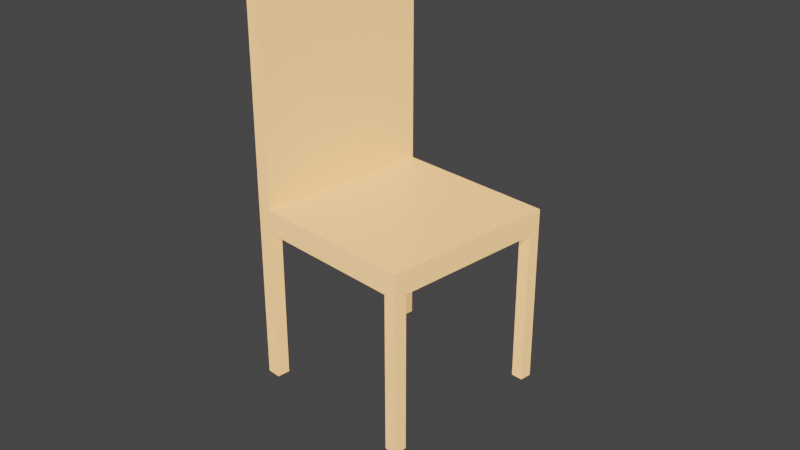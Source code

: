 # Source: chair.blend  (saved by Blender 2.80.75; exported with 4.5.12 LTS)
import bpy
from mathutils import Matrix  # noqa: F401  (used for matrix-valued properties, if any)

bpy.ops.wm.read_factory_settings(use_empty=True)
scene = bpy.context.scene
scene.name = 'Scene'

# ---- collections
col_collection = bpy.data.collections.new('Collection'); scene.collection.children.link(col_collection)

# ---- materials (node trees are filled in below, after node groups)
mat_material = bpy.data.materials.new('Material')
mat_material.alpha_threshold = 0.0
mat_material.use_transparent_shadow = False
mat_material.diffuse_color = (0.7991, 0.4072, 0.1714, 1.0)
mat_material.line_color = (0.0, 0.0, 0.0, 1.0)

# ---- material node trees
mat_material.use_nodes = True; mat_material.node_tree.nodes.clear()
_N = mat_material.node_tree.nodes; _L = mat_material.node_tree.links
n0 = _N.new('ShaderNodeOutputMaterial'); n0.name = 'Material Output'; n0.location = (300, 300)
n1 = _N.new('ShaderNodeBsdfPrincipled'); n1.name = 'Principled BSDF'; n1.location = (10, 300)
n1.distribution = 'GGX'
n1.subsurface_method = 'BURLEY'
n1.inputs[0].default_value = (0.7991, 0.4072, 0.1714, 1.0)
n1.inputs[2].default_value = 0.4
n1.inputs[3].default_value = 1.45
n1.inputs[27].default_value = (0.7991, 0.4072, 0.1714, 1.0)
n1.inputs[28].default_value = 1.0
_L.new(n1.outputs[0], n0.inputs[0])
n0.is_active_output = True

# ---- world
world_world = bpy.data.worlds.new('World'); scene.world = world_world
world_world.use_nodes = True; world_world.node_tree.nodes.clear()
_N = world_world.node_tree.nodes; _L = world_world.node_tree.links
n0 = _N.new('ShaderNodeOutputWorld'); n0.name = 'World Output'; n0.location = (300, 300)
n1 = _N.new('ShaderNodeBackground'); n1.name = 'Background'; n1.location = (10, 300)
n1.inputs[0].default_value = (0.05088, 0.05088, 0.05088, 1.0)
_L.new(n1.outputs[0], n0.inputs[0])
n0.is_active_output = True
world_world.color = (0.05088, 0.05088, 0.05088)
world_world.use_sun_shadow = False
world_world.sun_shadow_jitter_overblur = 0.0

# ---- cameras
cam_camera = bpy.data.cameras.new('Camera')
cam_camera.clip_end = 100.0
cam_camera.ortho_scale = 7.314

# ---- meshes
me_cube = bpy.data.meshes.new('Cube')
me_cube.from_pydata([(1.0, 1.0, 1.0), (1.0, 1.0, -1.0), (1.0, -1.0, 1.0), (1.0, -1.0, -1.0), (-1.0, 1.0, 1.0), (-1.0, 1.0, -1.0), (-1.0, -1.0, 1.0), (-1.0, -1.0, -1.0), (-0.8422, 1.0, -1.0), (-0.8422, -1.0, 1.0), (-0.8422, -1.0, -1.0), (-0.8422, 1.0, 1.0), (0.8665, -1.0, -1.0), (0.8665, 1.0, 1.0), (0.8665, 1.0, -1.0), (0.8665, -1.0, 1.0), (-1.0, -0.8556, -1.0), (1.0, -0.8556, 1.0), (-1.0, -0.8556, 1.0), (1.0, -0.8556, -1.0), (-0.8422, -0.8556, -1.0), (-0.8422, -0.8556, 1.0), (0.8665, -0.8556, 1.0), (0.8665, -0.8556, -1.0), (-1.0, 0.8643, 1.0), (1.0, 0.8643, -1.0), (-1.0, 0.8643, -1.0), (1.0, 0.8643, 1.0), (-0.8422, 0.8643, -1.0), (-0.8422, 0.8643, 1.0), (0.8665, 0.8643, 1.0), (0.8665, 0.8643, -1.0), (-0.8422, -1.0, 1.0), (-1.0, -1.0, 1.0), (1.0, -0.8556, 1.0), (1.0, -1.0, 1.0), (-1.0, 0.8643, 1.0), (-1.0, 1.0, 1.0), (0.8665, 1.0, 1.0), (1.0, 1.0, 1.0), (-0.8422, 1.0, 1.0), (-0.8422, -0.8556, 1.0), (0.8665, -1.0, 1.0), (0.8665, -0.8556, 1.0), (-1.0, -0.8556, 1.0), (1.0, 0.8643, 1.0), (-0.8422, 0.8643, 1.0), (0.8665, 0.8643, 1.0), (-0.8422, -1.0, 14.75), (-1.0, -1.0, 14.75), (1.0, -0.8556, 14.75), (1.0, -1.0, 14.75), (-1.0, 0.8643, 14.75), (-1.0, 1.0, 14.75), (0.8665, 1.0, 14.75), (1.0, 1.0, 14.75), (-0.8422, 1.0, 14.75), (-0.8422, -0.8556, 14.75), (0.8665, -1.0, 14.75), (0.8665, -0.8556, 14.75), (-1.0, -0.8556, 14.75), (1.0, 0.8643, 14.75), (-0.8422, 0.8643, 14.75), (0.8665, 0.8643, 14.75), (-1.0, -0.8556, -19.66), (-1.0, -1.0, -19.66), (-0.8422, 1.0, -19.66), (-1.0, 1.0, -19.66), (-0.8422, -1.0, -19.66), (-0.8422, -0.8556, -19.66), (-1.0, 0.8643, -19.66), (-0.8422, 0.8643, -19.66)], [], [(11, 4, 37, 40), (10, 9, 6, 7), (26, 24, 4, 5), (23, 19, 3, 12), (19, 17, 2, 3), (14, 13, 0, 1), (5, 4, 11, 8), (8, 28, 71, 66), (12, 15, 9, 10), (22, 21, 9, 15), (24, 29, 46, 36), (3, 2, 15, 12), (8, 11, 13, 14), (20, 23, 12, 10), (28, 31, 23, 20), (27, 30, 22, 17), (30, 29, 21, 22), (20, 10, 68, 69), (25, 27, 17, 19), (31, 25, 19, 23), (7, 6, 18, 16), (29, 24, 18, 21), (17, 22, 43, 34), (14, 1, 25, 31), (1, 0, 27, 25), (16, 26, 70, 64), (13, 11, 29, 30), (2, 17, 34, 35), (8, 14, 31, 28), (16, 18, 24, 26), (43, 42, 58, 59), (36, 46, 62, 52), (42, 35, 51, 58), (38, 47, 63, 54), (18, 6, 33, 44), (15, 2, 35, 42), (4, 24, 36, 37), (22, 15, 42, 43), (0, 13, 38, 39), (27, 0, 39, 45), (9, 21, 41, 32), (29, 11, 40, 46), (30, 27, 45, 47), (13, 30, 47, 38), (21, 18, 44, 41), (6, 9, 32, 33), (57, 60, 49, 48), (50, 59, 58, 51), (56, 53, 52, 62), (55, 54, 63, 61), (33, 32, 48, 49), (47, 45, 61, 63), (44, 33, 49, 60), (35, 34, 50, 51), (34, 43, 59, 50), (37, 36, 52, 53), (41, 44, 60, 57), (39, 38, 54, 55), (45, 39, 55, 61), (40, 37, 53, 56), (46, 40, 56, 62), (32, 41, 57, 48), (64, 69, 68, 65), (70, 71, 69, 64), (67, 66, 71, 70), (26, 5, 67, 70), (7, 16, 64, 65), (10, 7, 65, 68), (5, 8, 66, 67), (28, 20, 69, 71)])
_uv = me_cube.uv_layers.new(name='UVMap')
_uv.uv.foreach_set('vector', [0.875, 0.5197, 0.875, 0.5, 0.875, 0.5, 0.875, 0.5197, 0.375, 0.4803, 0.625, 0.4803, 0.625, 0.5, 0.375, 0.5, 0.375, 0.733, 0.625, 0.733, 0.625, 0.75, 0.375, 0.75, 0.6083, 0.9819, 0.625, 0.9819, 0.625, 1.0, 0.6083, 1.0, 0.125, 0.7319, 0.375, 0.7319, 0.375, 0.75, 0.125, 0.75, 0.625, 0.7333, 0.875, 0.7333, 0.875, 0.75, 0.625, 0.75, 0.625, 0.5, 0.875, 0.5, 0.875, 0.5197, 0.625, 0.5197, 0.3947, 0.75, 0.3947, 0.767, 0.3947, 0.767, 0.3947, 0.75, 0.375, 0.2667, 0.625, 0.2667, 0.625, 0.4803, 0.375, 0.4803, 0.3917, 0.2319, 0.6053, 0.2319, 0.6053, 0.25, 0.3917, 0.25, 0.625, 0.01696, 0.6053, 0.01696, 0.6053, 0.01696, 0.625, 0.01696, 0.375, 0.25, 0.625, 0.25, 0.625, 0.2667, 0.375, 0.2667, 0.625, 0.5197, 0.875, 0.5197, 0.875, 0.7333, 0.625, 0.7333, 0.3947, 0.9819, 0.6083, 0.9819, 0.6083, 1.0, 0.3947, 1.0, 0.3947, 0.767, 0.6083, 0.767, 0.6083, 0.9819, 0.3947, 0.9819, 0.375, 0.01696, 0.3917, 0.01696, 0.3917, 0.2319, 0.375, 0.2319, 0.3917, 0.01696, 0.6053, 0.01696, 0.6053, 0.2319, 0.3917, 0.2319, 0.3947, 0.9819, 0.3947, 1.0, 0.3947, 1.0, 0.3947, 0.9819, 0.125, 0.517, 0.375, 0.517, 0.375, 0.7319, 0.125, 0.7319, 0.6083, 0.767, 0.625, 0.767, 0.625, 0.9819, 0.6083, 0.9819, 0.375, 0.5, 0.625, 0.5, 0.625, 0.5181, 0.375, 0.5181, 0.6053, 0.01696, 0.625, 0.01696, 0.625, 0.2319, 0.6053, 0.2319, 0.375, 0.2319, 0.3917, 0.2319, 0.3917, 0.2319, 0.375, 0.2319, 0.6083, 0.75, 0.625, 0.75, 0.625, 0.767, 0.6083, 0.767, 0.125, 0.5, 0.375, 0.5, 0.375, 0.517, 0.125, 0.517, 0.375, 0.5181, 0.375, 0.733, 0.375, 0.733, 0.375, 0.5181, 0.3917, 0.0, 0.6053, 0.0, 0.6053, 0.01696, 0.3917, 0.01696, 0.375, 0.75, 0.375, 0.7319, 0.375, 0.7319, 0.375, 0.75, 0.3947, 0.75, 0.6083, 0.75, 0.6083, 0.767, 0.3947, 0.767, 0.375, 0.5181, 0.625, 0.5181, 0.625, 0.733, 0.375, 0.733, 0.3917, 0.2319, 0.3917, 0.25, 0.3917, 0.25, 0.3917, 0.2319, 0.625, 0.01696, 0.6053, 0.01696, 0.6053, 0.01696, 0.625, 0.01696, 0.625, 0.2667, 0.625, 0.25, 0.625, 0.25, 0.625, 0.2667, 0.3917, 0.0, 0.3917, 0.01696, 0.3917, 0.01696, 0.3917, 0.0, 0.625, 0.5181, 0.625, 0.5, 0.625, 0.5, 0.625, 0.5181, 0.625, 0.2667, 0.625, 0.25, 0.625, 0.25, 0.625, 0.2667, 0.625, 0.75, 0.625, 0.733, 0.625, 0.733, 0.625, 0.75, 0.3917, 0.2319, 0.3917, 0.25, 0.3917, 0.25, 0.3917, 0.2319, 0.875, 0.75, 0.875, 0.7333, 0.875, 0.7333, 0.875, 0.75, 0.375, 0.517, 0.375, 0.5, 0.375, 0.5, 0.375, 0.517, 0.6053, 0.25, 0.6053, 0.2319, 0.6053, 0.2319, 0.6053, 0.25, 0.6053, 0.01696, 0.6053, 0.0, 0.6053, 0.0, 0.6053, 0.01696, 0.3917, 0.01696, 0.375, 0.01696, 0.375, 0.01696, 0.3917, 0.01696, 0.3917, 0.0, 0.3917, 0.01696, 0.3917, 0.01696, 0.3917, 0.0, 0.6053, 0.2319, 0.625, 0.2319, 0.625, 0.2319, 0.6053, 0.2319, 0.625, 0.5, 0.625, 0.4803, 0.625, 0.4803, 0.625, 0.5, 0.6053, 0.2319, 0.625, 0.2319, 0.625, 0.25, 0.6053, 0.25, 0.375, 0.2319, 0.3917, 0.2319, 0.3917, 0.25, 0.375, 0.25, 0.6053, 0.0, 0.625, 0.0, 0.625, 0.01696, 0.6053, 0.01696, 0.375, 0.0, 0.3917, 0.0, 0.3917, 0.01696, 0.375, 0.01696, 0.625, 0.5, 0.625, 0.4803, 0.625, 0.4803, 0.625, 0.5, 0.3917, 0.01696, 0.375, 0.01696, 0.375, 0.01696, 0.3917, 0.01696, 0.625, 0.5181, 0.625, 0.5, 0.625, 0.5, 0.625, 0.5181, 0.375, 0.75, 0.375, 0.7319, 0.375, 0.7319, 0.375, 0.75, 0.375, 0.2319, 0.3917, 0.2319, 0.3917, 0.2319, 0.375, 0.2319, 0.625, 0.75, 0.625, 0.733, 0.625, 0.733, 0.625, 0.75, 0.6053, 0.2319, 0.625, 0.2319, 0.625, 0.2319, 0.6053, 0.2319, 0.875, 0.75, 0.875, 0.7333, 0.875, 0.7333, 0.875, 0.75, 0.375, 0.517, 0.375, 0.5, 0.375, 0.5, 0.375, 0.517, 0.875, 0.5197, 0.875, 0.5, 0.875, 0.5, 0.875, 0.5197, 0.6053, 0.01696, 0.6053, 0.0, 0.6053, 0.0, 0.6053, 0.01696, 0.6053, 0.25, 0.6053, 0.2319, 0.6053, 0.2319, 0.6053, 0.25, 0.375, 0.9819, 0.3947, 0.9819, 0.3947, 1.0, 0.375, 1.0, 0.375, 0.767, 0.3947, 0.767, 0.3947, 0.9819, 0.375, 0.9819, 0.375, 0.75, 0.3947, 0.75, 0.3947, 0.767, 0.375, 0.767, 0.375, 0.733, 0.375, 0.75, 0.375, 0.75, 0.375, 0.733, 0.375, 0.5, 0.375, 0.5181, 0.375, 0.5181, 0.375, 0.5, 0.375, 0.4803, 0.375, 0.5, 0.375, 0.5, 0.375, 0.4803, 0.625, 0.5, 0.625, 0.5197, 0.625, 0.5197, 0.625, 0.5, 0.3947, 0.767, 0.3947, 0.9819, 0.3947, 0.9819, 0.3947, 0.767])
me_cube.materials.append(mat_material)
me_cube.use_remesh_preserve_volume = False
me_cube.use_remesh_preserve_attributes = False
me_cube.use_mirror_vertex_groups = False
me_cube.update()

# ---- objects
ob_cube = bpy.data.objects.new('Cube', me_cube)
ob_camera = bpy.data.objects.new('Camera', cam_camera)

# ---- transforms, parenting, visibility, modifiers, constraints
ob_cube.location = (0.0, 0.0, 0.0)
ob_cube.scale = (1.0, 1.0, -0.1263)
ob_cube.lock_rotations_4d = False
ob_cube.empty_display_type = 'ARROWS'
ob_cube.lineart.crease_threshold = 0.0
ob_camera.location = (7.359, -6.926, 4.958)
ob_camera.rotation_euler = (1.109, 0.0, 0.8149)
ob_camera.lock_rotations_4d = False
ob_camera.empty_display_type = 'ARROWS'
ob_camera.color = (0.0, 0.0, 0.0, 0.0)
ob_camera.display_type = 'WIRE'
ob_camera.lineart.crease_threshold = 0.0

# ---- collection membership
col_collection.objects.link(ob_cube)
col_collection.objects.link(ob_camera)

# ---- scene / render settings (as saved in the file)
scene.camera = ob_camera
scene.frame_start = 1; scene.frame_end = 250; scene.frame_set(1)
scene.render.engine = 'BLENDER_EEVEE_NEXT'
scene.cycles.use_denoising = False
scene.cycles.samples = 128
scene.cycles.sampling_pattern = 'TABULATED_SOBOL'
scene.cycles.use_adaptive_sampling = False
scene.cycles.use_light_tree = False
scene.view_settings.view_transform = 'Filmic'
bpy.context.view_layer.update()

# ---- added for rendering (the .blend has no usable light): sun
light_auto_sun = bpy.data.lights.new('AutoSun', 'SUN')
light_auto_sun.energy = 3.0
light_auto_sun.angle = 0.0523599
ob_auto_sun = bpy.data.objects.new('AutoSun', light_auto_sun)
scene.collection.objects.link(ob_auto_sun)
ob_auto_sun.rotation_euler = (0.872665, 0.174533, 0.523599)
bpy.context.view_layer.update()
